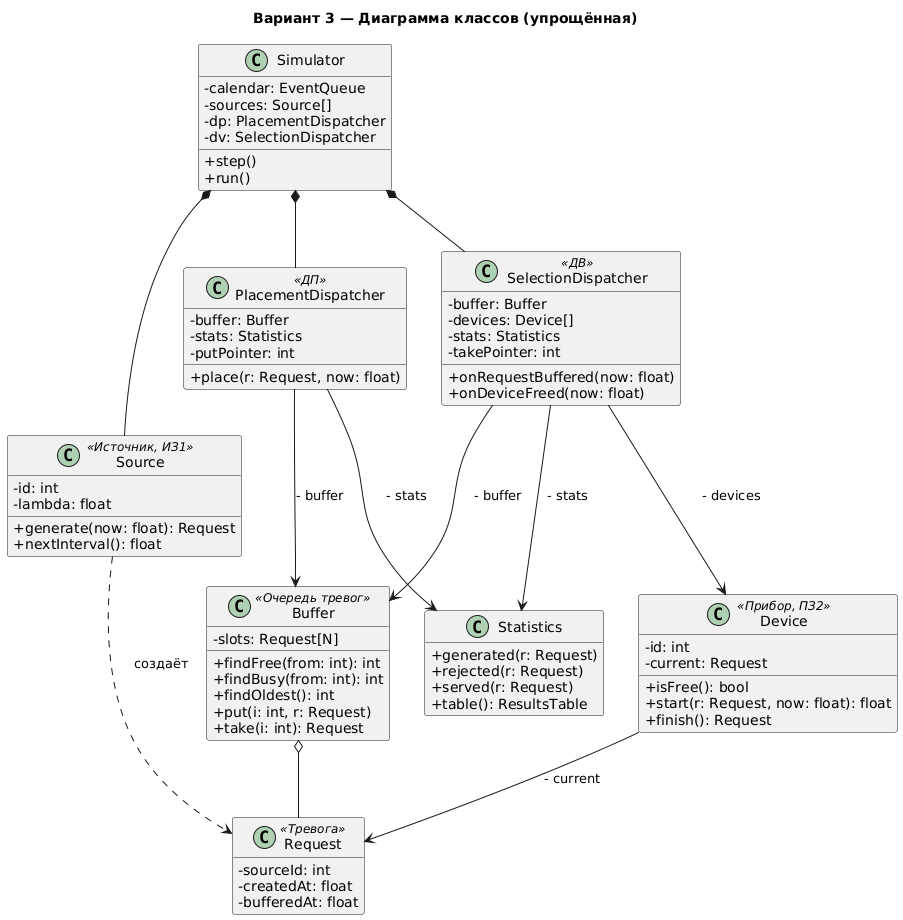

The diagram above was rendered by PlantUML. Its source (embedded in the PNG):
@startuml classes_simple
skinparam defaultFontName DejaVu Sans
skinparam classAttributeIconSize 0
hide empty members

title Вариант 3 — Диаграмма классов (упрощённая)

class Request <<Тревога>> {
  - sourceId: int
  - createdAt: float
  - bufferedAt: float
}

class Source <<Источник, ИЗ1>> {
  - id: int
  - lambda: float
  + generate(now: float): Request
  + nextInterval(): float
}

class Buffer <<Очередь тревог>> {
  - slots: Request[N]
  + findFree(from: int): int
  + findBusy(from: int): int
  + findOldest(): int
  + put(i: int, r: Request)
  + take(i: int): Request
}

class Device <<Прибор, ПЗ2>> {
  - id: int
  - current: Request
  + isFree(): bool
  + start(r: Request, now: float): float
  + finish(): Request
}

class PlacementDispatcher <<ДП>> {
  - buffer: Buffer
  - stats: Statistics
  - putPointer: int
  + place(r: Request, now: float)
}

class SelectionDispatcher <<ДВ>> {
  - buffer: Buffer
  - devices: Device[]
  - stats: Statistics
  - takePointer: int
  + onRequestBuffered(now: float)
  + onDeviceFreed(now: float)
}

class Statistics {
  + generated(r: Request)
  + rejected(r: Request)
  + served(r: Request)
  + table(): ResultsTable
}

class Simulator {
  - calendar: EventQueue
  - sources: Source[]
  - dp: PlacementDispatcher
  - dv: SelectionDispatcher
  + step()
  + run()
}

PlacementDispatcher --> Buffer : - buffer
PlacementDispatcher --> Statistics : - stats
SelectionDispatcher --> Buffer : - buffer
SelectionDispatcher --> Device : - devices
SelectionDispatcher --> Statistics : - stats
Buffer o-- Request
Device --> Request : - current
Source ..> Request : создаёт
Simulator *-- Source
Simulator *-- PlacementDispatcher
Simulator *-- SelectionDispatcher
@enduml